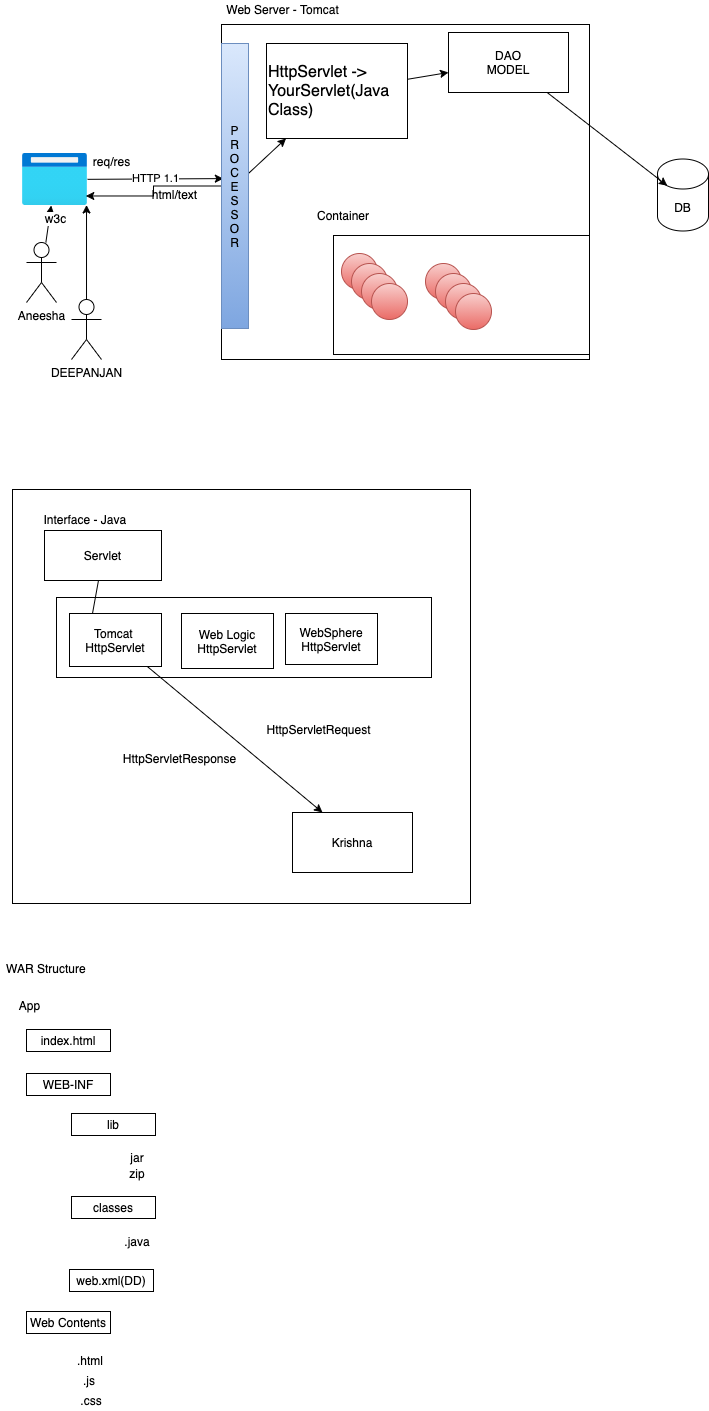

The diagram above was exported from draw.io. Its source (the exported page's mxGraphModel, read from the mxfile embedded in the PNG):
<mxGraphModel dx="658" dy="529" grid="0" gridSize="10" guides="1" tooltips="1" connect="1" arrows="1" fold="1" page="0" pageScale="1" pageWidth="827" pageHeight="1169" math="0" shadow="0">
  <root>
    <mxCell id="0" />
    <mxCell id="1" parent="0" />
    <mxCell id="51" value="" style="rounded=0;whiteSpace=wrap;html=1;" vertex="1" parent="1">
      <mxGeometry x="22" y="555" width="458" height="414" as="geometry" />
    </mxCell>
    <mxCell id="46" value="" style="rounded=0;whiteSpace=wrap;html=1;" vertex="1" parent="1">
      <mxGeometry x="66" y="663" width="375" height="80" as="geometry" />
    </mxCell>
    <mxCell id="5" style="rounded=0;orthogonalLoop=1;jettySize=auto;html=1;" edge="1" parent="1" source="2" target="4">
      <mxGeometry relative="1" as="geometry" />
    </mxCell>
    <mxCell id="2" value="Aneesha" style="shape=umlActor;verticalLabelPosition=bottom;verticalAlign=top;html=1;outlineConnect=0;" vertex="1" parent="1">
      <mxGeometry x="36" y="308" width="30" height="60" as="geometry" />
    </mxCell>
    <mxCell id="7" value="HTTP 1.1" style="edgeStyle=none;rounded=0;orthogonalLoop=1;jettySize=auto;html=1;entryX=0.005;entryY=0.46;entryDx=0;entryDy=0;entryPerimeter=0;" edge="1" parent="1" source="4" target="6">
      <mxGeometry relative="1" as="geometry" />
    </mxCell>
    <mxCell id="4" value="w3c" style="aspect=fixed;html=1;points=[];align=center;image;fontSize=12;image=img/lib/azure2/general/Browser.svg;" vertex="1" parent="1">
      <mxGeometry x="32" y="219" width="65" height="52" as="geometry" />
    </mxCell>
    <mxCell id="6" value="" style="rounded=0;whiteSpace=wrap;html=1;" vertex="1" parent="1">
      <mxGeometry x="231" y="90" width="368" height="335" as="geometry" />
    </mxCell>
    <mxCell id="8" value="Web Server - Tomcat" style="text;html=1;align=center;verticalAlign=middle;resizable=0;points=[];autosize=1;strokeColor=none;" vertex="1" parent="1">
      <mxGeometry x="231" y="66" width="122" height="17" as="geometry" />
    </mxCell>
    <mxCell id="21" style="edgeStyle=none;rounded=0;orthogonalLoop=1;jettySize=auto;html=1;" edge="1" parent="1" source="9" target="20">
      <mxGeometry relative="1" as="geometry" />
    </mxCell>
    <mxCell id="70" style="edgeStyle=elbowEdgeStyle;rounded=0;orthogonalLoop=1;jettySize=auto;html=1;entryX=0.974;entryY=0.817;entryDx=0;entryDy=0;entryPerimeter=0;" edge="1" parent="1" source="9" target="4">
      <mxGeometry relative="1" as="geometry" />
    </mxCell>
    <mxCell id="9" value="&lt;font color=&quot;#000000&quot;&gt;P&lt;br&gt;R&lt;br&gt;O&lt;br&gt;C&lt;br&gt;E&lt;br&gt;S&lt;br&gt;S&lt;br&gt;O&lt;br&gt;R&lt;/font&gt;" style="rounded=0;whiteSpace=wrap;html=1;gradientColor=#7ea6e0;fillColor=#dae8fc;strokeColor=#6c8ebf;" vertex="1" parent="1">
      <mxGeometry x="231" y="109" width="27" height="285" as="geometry" />
    </mxCell>
    <mxCell id="10" value="" style="rounded=0;whiteSpace=wrap;html=1;" vertex="1" parent="1">
      <mxGeometry x="343" y="301" width="256" height="119" as="geometry" />
    </mxCell>
    <mxCell id="11" value="Container" style="text;html=1;strokeColor=none;fillColor=none;align=center;verticalAlign=middle;whiteSpace=wrap;rounded=0;" vertex="1" parent="1">
      <mxGeometry x="333" y="271" width="40" height="20" as="geometry" />
    </mxCell>
    <mxCell id="12" value="" style="ellipse;whiteSpace=wrap;html=1;aspect=fixed;gradientColor=#ea6b66;fillColor=#f8cecc;strokeColor=#b85450;" vertex="1" parent="1">
      <mxGeometry x="351" y="319" width="36" height="36" as="geometry" />
    </mxCell>
    <mxCell id="13" value="" style="ellipse;whiteSpace=wrap;html=1;aspect=fixed;gradientColor=#ea6b66;fillColor=#f8cecc;strokeColor=#b85450;" vertex="1" parent="1">
      <mxGeometry x="361" y="329" width="36" height="36" as="geometry" />
    </mxCell>
    <mxCell id="14" value="" style="ellipse;whiteSpace=wrap;html=1;aspect=fixed;gradientColor=#ea6b66;fillColor=#f8cecc;strokeColor=#b85450;" vertex="1" parent="1">
      <mxGeometry x="371" y="339" width="36" height="36" as="geometry" />
    </mxCell>
    <mxCell id="16" value="" style="ellipse;whiteSpace=wrap;html=1;aspect=fixed;gradientColor=#ea6b66;fillColor=#f8cecc;strokeColor=#b85450;" vertex="1" parent="1">
      <mxGeometry x="435" y="329" width="36" height="36" as="geometry" />
    </mxCell>
    <mxCell id="17" value="" style="ellipse;whiteSpace=wrap;html=1;aspect=fixed;gradientColor=#ea6b66;fillColor=#f8cecc;strokeColor=#b85450;" vertex="1" parent="1">
      <mxGeometry x="445" y="339" width="36" height="36" as="geometry" />
    </mxCell>
    <mxCell id="18" value="" style="ellipse;whiteSpace=wrap;html=1;aspect=fixed;gradientColor=#ea6b66;fillColor=#f8cecc;strokeColor=#b85450;" vertex="1" parent="1">
      <mxGeometry x="455" y="349" width="36" height="36" as="geometry" />
    </mxCell>
    <mxCell id="38" style="edgeStyle=none;rounded=0;orthogonalLoop=1;jettySize=auto;html=1;" edge="1" parent="1" source="20" target="34">
      <mxGeometry relative="1" as="geometry" />
    </mxCell>
    <mxCell id="20" value="&lt;font style=&quot;font-size: 16px&quot;&gt;HttpServlet -&amp;gt; YourServlet(Java Class)&amp;nbsp;&lt;/font&gt;" style="rounded=0;whiteSpace=wrap;html=1;align=left;" vertex="1" parent="1">
      <mxGeometry x="276" y="109" width="141" height="95" as="geometry" />
    </mxCell>
    <mxCell id="24" style="edgeStyle=none;rounded=0;orthogonalLoop=1;jettySize=auto;html=1;entryX=0.985;entryY=0.99;entryDx=0;entryDy=0;entryPerimeter=0;" edge="1" parent="1" source="23" target="4">
      <mxGeometry relative="1" as="geometry" />
    </mxCell>
    <mxCell id="23" value="DEEPANJAN" style="shape=umlActor;verticalLabelPosition=bottom;verticalAlign=top;html=1;outlineConnect=0;" vertex="1" parent="1">
      <mxGeometry x="81" y="365" width="30" height="60" as="geometry" />
    </mxCell>
    <mxCell id="32" value="DB" style="shape=cylinder3;whiteSpace=wrap;html=1;boundedLbl=1;backgroundOutline=1;size=15;" vertex="1" parent="1">
      <mxGeometry x="667" y="224.5" width="51" height="72" as="geometry" />
    </mxCell>
    <mxCell id="35" style="edgeStyle=none;rounded=0;orthogonalLoop=1;jettySize=auto;html=1;entryX=0.192;entryY=0.371;entryDx=0;entryDy=0;entryPerimeter=0;" edge="1" parent="1" source="34" target="32">
      <mxGeometry relative="1" as="geometry" />
    </mxCell>
    <mxCell id="34" value="DAO&lt;br&gt;MODEL" style="rounded=0;whiteSpace=wrap;html=1;" vertex="1" parent="1">
      <mxGeometry x="458" y="98" width="120" height="60" as="geometry" />
    </mxCell>
    <mxCell id="36" value="" style="ellipse;whiteSpace=wrap;html=1;aspect=fixed;gradientColor=#ea6b66;fillColor=#f8cecc;strokeColor=#b85450;" vertex="1" parent="1">
      <mxGeometry x="381" y="349" width="36" height="36" as="geometry" />
    </mxCell>
    <mxCell id="37" value="" style="ellipse;whiteSpace=wrap;html=1;aspect=fixed;gradientColor=#ea6b66;fillColor=#f8cecc;strokeColor=#b85450;" vertex="1" parent="1">
      <mxGeometry x="465" y="359" width="36" height="36" as="geometry" />
    </mxCell>
    <mxCell id="43" style="edgeStyle=none;rounded=0;orthogonalLoop=1;jettySize=auto;html=1;entryX=0.25;entryY=0;entryDx=0;entryDy=0;startArrow=none;" edge="1" parent="1" source="44" target="42">
      <mxGeometry relative="1" as="geometry" />
    </mxCell>
    <mxCell id="40" value="Servlet" style="rounded=0;whiteSpace=wrap;html=1;" vertex="1" parent="1">
      <mxGeometry x="54" y="596" width="117" height="50" as="geometry" />
    </mxCell>
    <mxCell id="41" value="Interface - Java&amp;nbsp;" style="text;html=1;align=center;verticalAlign=middle;resizable=0;points=[];autosize=1;strokeColor=none;" vertex="1" parent="1">
      <mxGeometry x="48" y="576" width="96" height="17" as="geometry" />
    </mxCell>
    <mxCell id="42" value="Krishna" style="rounded=0;whiteSpace=wrap;html=1;" vertex="1" parent="1">
      <mxGeometry x="302" y="878" width="120" height="60" as="geometry" />
    </mxCell>
    <mxCell id="44" value="Tomcat&amp;nbsp;&lt;br&gt;HttpServlet" style="rounded=0;whiteSpace=wrap;html=1;" vertex="1" parent="1">
      <mxGeometry x="79" y="679" width="92" height="53" as="geometry" />
    </mxCell>
    <mxCell id="45" value="" style="edgeStyle=none;rounded=0;orthogonalLoop=1;jettySize=auto;html=1;entryX=0.25;entryY=0;entryDx=0;entryDy=0;endArrow=none;" edge="1" parent="1" source="40" target="44">
      <mxGeometry relative="1" as="geometry">
        <mxPoint x="143.45588235294122" y="646" as="sourcePoint" />
        <mxPoint x="323" y="791" as="targetPoint" />
      </mxGeometry>
    </mxCell>
    <mxCell id="47" value="Web Logic&lt;br&gt;HttpServlet" style="rounded=0;whiteSpace=wrap;html=1;" vertex="1" parent="1">
      <mxGeometry x="191" y="679" width="92" height="55" as="geometry" />
    </mxCell>
    <mxCell id="48" value="WebSphere&lt;br&gt;HttpServlet" style="rounded=0;whiteSpace=wrap;html=1;" vertex="1" parent="1">
      <mxGeometry x="295" y="679" width="92" height="51" as="geometry" />
    </mxCell>
    <mxCell id="49" value="HttpServletRequest" style="text;html=1;align=center;verticalAlign=middle;resizable=0;points=[];autosize=1;strokeColor=none;" vertex="1" parent="1">
      <mxGeometry x="271" y="786" width="114" height="17" as="geometry" />
    </mxCell>
    <mxCell id="50" value="HttpServletResponse" style="text;html=1;align=center;verticalAlign=middle;resizable=0;points=[];autosize=1;strokeColor=none;" vertex="1" parent="1">
      <mxGeometry x="127" y="815" width="123" height="17" as="geometry" />
    </mxCell>
    <mxCell id="52" value="WAR Structure&amp;nbsp;" style="text;html=1;align=center;verticalAlign=middle;resizable=0;points=[];autosize=1;strokeColor=none;" vertex="1" parent="1">
      <mxGeometry x="10" y="1025" width="93" height="17" as="geometry" />
    </mxCell>
    <mxCell id="53" value="App" style="text;html=1;align=center;verticalAlign=middle;resizable=0;points=[];autosize=1;strokeColor=none;" vertex="1" parent="1">
      <mxGeometry x="23" y="1062" width="32" height="17" as="geometry" />
    </mxCell>
    <mxCell id="57" value="index.html" style="rounded=0;whiteSpace=wrap;html=1;" vertex="1" parent="1">
      <mxGeometry x="36" y="1095" width="84" height="22" as="geometry" />
    </mxCell>
    <mxCell id="58" value="WEB-INF" style="rounded=0;whiteSpace=wrap;html=1;" vertex="1" parent="1">
      <mxGeometry x="36" y="1139" width="84" height="22" as="geometry" />
    </mxCell>
    <mxCell id="59" value="lib" style="rounded=0;whiteSpace=wrap;html=1;" vertex="1" parent="1">
      <mxGeometry x="81" y="1179" width="84" height="22" as="geometry" />
    </mxCell>
    <mxCell id="60" value="classes" style="rounded=0;whiteSpace=wrap;html=1;" vertex="1" parent="1">
      <mxGeometry x="81" y="1262" width="84" height="22" as="geometry" />
    </mxCell>
    <mxCell id="61" value="jar" style="text;html=1;strokeColor=none;fillColor=none;align=center;verticalAlign=middle;whiteSpace=wrap;rounded=0;" vertex="1" parent="1">
      <mxGeometry x="127" y="1213" width="40" height="20" as="geometry" />
    </mxCell>
    <mxCell id="62" value="zip" style="text;html=1;strokeColor=none;fillColor=none;align=center;verticalAlign=middle;whiteSpace=wrap;rounded=0;" vertex="1" parent="1">
      <mxGeometry x="127" y="1229" width="40" height="20" as="geometry" />
    </mxCell>
    <mxCell id="63" value=".java" style="text;html=1;strokeColor=none;fillColor=none;align=center;verticalAlign=middle;whiteSpace=wrap;rounded=0;" vertex="1" parent="1">
      <mxGeometry x="127" y="1297" width="40" height="20" as="geometry" />
    </mxCell>
    <mxCell id="64" value="web.xml(DD)" style="rounded=0;whiteSpace=wrap;html=1;" vertex="1" parent="1">
      <mxGeometry x="79" y="1335" width="84" height="22" as="geometry" />
    </mxCell>
    <mxCell id="65" value="Web Contents" style="rounded=0;whiteSpace=wrap;html=1;" vertex="1" parent="1">
      <mxGeometry x="36" y="1377" width="84" height="22" as="geometry" />
    </mxCell>
    <mxCell id="67" value=".html" style="text;html=1;strokeColor=none;fillColor=none;align=center;verticalAlign=middle;whiteSpace=wrap;rounded=0;" vertex="1" parent="1">
      <mxGeometry x="80" y="1416" width="40" height="20" as="geometry" />
    </mxCell>
    <mxCell id="68" value=".js" style="text;html=1;strokeColor=none;fillColor=none;align=center;verticalAlign=middle;whiteSpace=wrap;rounded=0;" vertex="1" parent="1">
      <mxGeometry x="79" y="1436" width="40" height="20" as="geometry" />
    </mxCell>
    <mxCell id="69" value=".css" style="text;html=1;strokeColor=none;fillColor=none;align=center;verticalAlign=middle;whiteSpace=wrap;rounded=0;" vertex="1" parent="1">
      <mxGeometry x="81" y="1456" width="40" height="20" as="geometry" />
    </mxCell>
    <mxCell id="71" value="html/text" style="text;html=1;align=center;verticalAlign=middle;resizable=0;points=[];autosize=1;strokeColor=none;" vertex="1" parent="1">
      <mxGeometry x="156" y="251" width="55" height="17" as="geometry" />
    </mxCell>
    <mxCell id="72" value="req/res" style="text;html=1;align=center;verticalAlign=middle;resizable=0;points=[];autosize=1;strokeColor=none;" vertex="1" parent="1">
      <mxGeometry x="97" y="218" width="48" height="17" as="geometry" />
    </mxCell>
  </root>
</mxGraphModel>